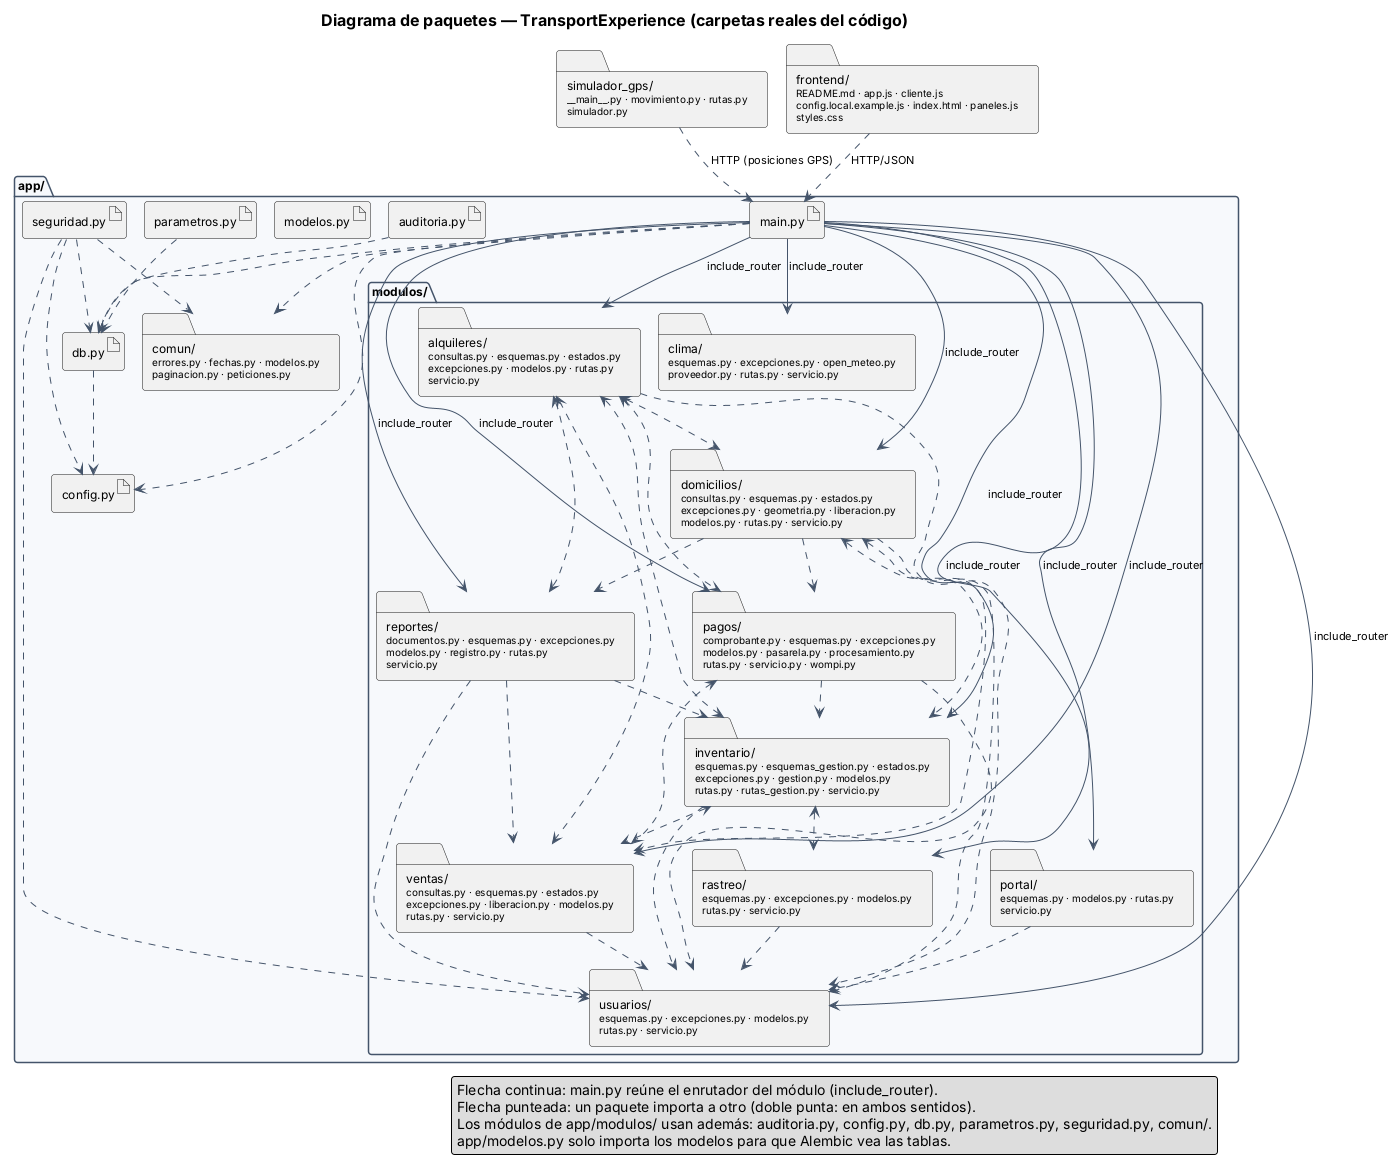

The diagram above was rendered by PlantUML. Its source (embedded in the PNG):
@startuml
' GENERADO por scripts/generar_uml.py desde el código. No editar a mano.
!include estilo.iuml
title Diagrama de paquetes — TransportExperience (carpetas reales del código)

package "app/" as app {
  artifact "auditoria.py" as a_auditoria
  artifact "config.py" as a_config
  artifact "db.py" as a_db
  artifact "main.py" as a_main
  artifact "modelos.py" as a_modelos
  artifact "parametros.py" as a_parametros
  artifact "seguridad.py" as a_seguridad
  folder "comun/\n<size:10>errores.py · fechas.py · modelos.py</size>\n<size:10>paginacion.py · peticiones.py</size>" as comun
  package "modulos/" as modulos {
    folder "alquileres/\n<size:10>consultas.py · esquemas.py · estados.py</size>\n<size:10>excepciones.py · modelos.py · rutas.py</size>\n<size:10>servicio.py</size>" as m_alquileres
    folder "clima/\n<size:10>esquemas.py · excepciones.py · open_meteo.py</size>\n<size:10>proveedor.py · rutas.py · servicio.py</size>" as m_clima
    folder "domicilios/\n<size:10>consultas.py · esquemas.py · estados.py</size>\n<size:10>excepciones.py · geometria.py · liberacion.py</size>\n<size:10>modelos.py · rutas.py · servicio.py</size>" as m_domicilios
    folder "inventario/\n<size:10>esquemas.py · esquemas_gestion.py · estados.py</size>\n<size:10>excepciones.py · gestion.py · modelos.py</size>\n<size:10>rutas.py · rutas_gestion.py · servicio.py</size>" as m_inventario
    folder "pagos/\n<size:10>comprobante.py · esquemas.py · excepciones.py</size>\n<size:10>modelos.py · pasarela.py · procesamiento.py</size>\n<size:10>rutas.py · servicio.py · wompi.py</size>" as m_pagos
    folder "portal/\n<size:10>esquemas.py · modelos.py · rutas.py</size>\n<size:10>servicio.py</size>" as m_portal
    folder "rastreo/\n<size:10>esquemas.py · excepciones.py · modelos.py</size>\n<size:10>rutas.py · servicio.py</size>" as m_rastreo
    folder "reportes/\n<size:10>documentos.py · esquemas.py · excepciones.py</size>\n<size:10>modelos.py · registro.py · rutas.py</size>\n<size:10>servicio.py</size>" as m_reportes
    folder "usuarios/\n<size:10>esquemas.py · excepciones.py · modelos.py</size>\n<size:10>rutas.py · servicio.py</size>" as m_usuarios
    folder "ventas/\n<size:10>consultas.py · esquemas.py · estados.py</size>\n<size:10>excepciones.py · liberacion.py · modelos.py</size>\n<size:10>rutas.py · servicio.py</size>" as m_ventas
  }
}
folder "simulador_gps/\n<size:10>~__main~__.py · movimiento.py · rutas.py</size>\n<size:10>simulador.py</size>" as c_simulador_gps
folder "frontend/\n<size:10>README.md · app.js · cliente.js</size>\n<size:10>config.local.example.js · index.html · paneles.js</size>\n<size:10>styles.css</size>" as c_frontend

a_main ..> a_config
a_main ..> a_db
a_main ..> comun
a_main --> m_alquileres : include_router
a_main --> m_clima : include_router
a_main --> m_domicilios : include_router
a_main --> m_inventario : include_router
a_main --> m_pagos : include_router
a_main --> m_portal : include_router
a_main --> m_rastreo : include_router
a_main --> m_reportes : include_router
a_main --> m_usuarios : include_router
a_main --> m_ventas : include_router
m_alquileres <..> m_domicilios
m_alquileres <..> m_inventario
m_alquileres <..> m_pagos
m_alquileres <..> m_reportes
m_alquileres ..> m_usuarios
m_alquileres <..> m_ventas
m_domicilios <..> m_inventario
m_domicilios ..> m_pagos
m_domicilios ..> m_reportes
m_domicilios ..> m_usuarios
m_domicilios <..> m_ventas
m_inventario <..> m_rastreo
m_inventario ..> m_usuarios
m_inventario <..> m_ventas
m_pagos ..> m_inventario
m_pagos ..> m_usuarios
m_pagos <..> m_ventas
m_portal ..> m_usuarios
m_rastreo ..> m_usuarios
m_reportes ..> m_inventario
m_reportes ..> m_usuarios
m_reportes ..> m_ventas
m_ventas ..> m_usuarios
a_auditoria ..> a_db
a_db ..> a_config
a_parametros ..> a_db
a_seguridad ..> a_config
a_seguridad ..> a_db
a_seguridad ..> comun
a_seguridad ..> m_usuarios

c_frontend ..> a_main : HTTP/JSON
c_simulador_gps ..> a_main : HTTP (posiciones GPS)

legend right
  Flecha continua: main.py reúne el enrutador del módulo (include_router).
  Flecha punteada: un paquete importa a otro (doble punta: en ambos sentidos).
  Los módulos de app/modulos/ usan además: auditoria.py, config.py, db.py, parametros.py, seguridad.py, comun/.
  app/modelos.py solo importa los modelos para que Alembic vea las tablas.
end legend
@enduml